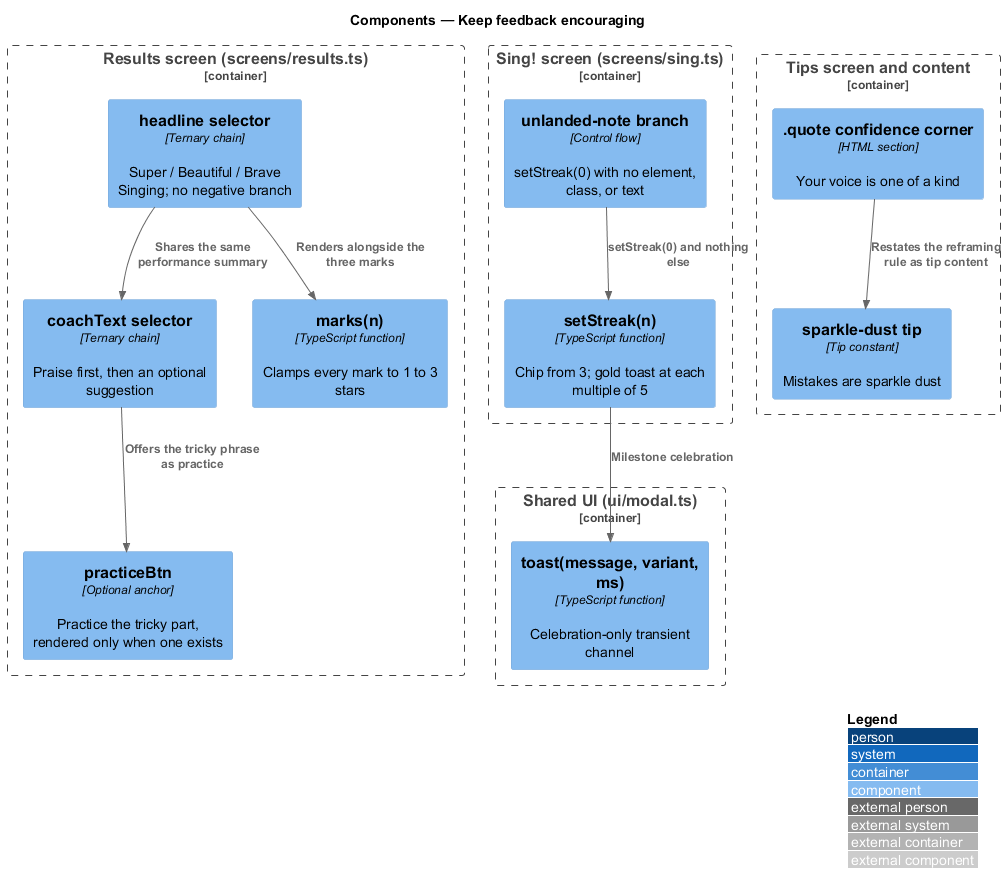

The diagram above was rendered by PlantUML. Its source (embedded in the PNG):
@startuml
!include <C4/C4_Component>
LAYOUT_WITH_LEGEND()
title Components — Keep feedback encouraging

Container_Boundary(results, "Results screen (screens/results.ts)") {
  Component(headline, "headline selector", "Ternary chain", "Super / Beautiful / Brave Singing; no negative branch")
  Component(coachline, "coachText selector", "Ternary chain", "Praise first, then an optional suggestion")
  Component(practice, "practiceBtn", "Optional anchor", "Practice the tricky part, rendered only when one exists")
  Component(marks, "marks(n)", "TypeScript function", "Clamps every mark to 1 to 3 stars")
}
Container_Boundary(sing, "Sing! screen (screens/sing.ts)") {
  Component(streak, "setStreak(n)", "TypeScript function", "Chip from 3; gold toast at each multiple of 5")
  Component(silent, "unlanded-note branch", "Control flow", "setStreak(0) with no element, class, or text")
}
Container_Boundary(tips, "Tips screen and content") {
  Component(quote, ".quote confidence corner", "HTML section", "Your voice is one of a kind")
  Component(dust, "sparkle-dust tip", "Tip constant", "Mistakes are sparkle dust")
}
Container_Boundary(ui, "Shared UI (ui/modal.ts)") {
  Component(toast, "toast(message, variant, ms)", "TypeScript function", "Celebration-only transient channel")
}

Rel(headline, coachline, "Shares the same performance summary")
Rel(coachline, practice, "Offers the tricky phrase as practice")
Rel(headline, marks, "Renders alongside the three marks")
Rel(streak, toast, "Milestone celebration")
Rel(silent, streak, "setStreak(0) and nothing else")
Rel(quote, dust, "Restates the reframing rule as tip content")
@enduml